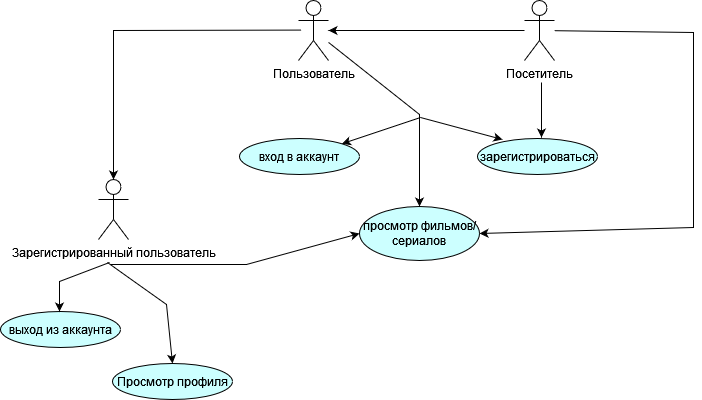

The diagram above was exported from draw.io. Its source (the exported page's mxGraphModel, read from the mxfile embedded in the PNG):
<mxGraphModel dx="830" dy="418" grid="0" gridSize="10" guides="1" tooltips="1" connect="1" arrows="1" fold="1" page="1" pageScale="1" pageWidth="827" pageHeight="1169" math="0" shadow="0">
  <root>
    <mxCell id="WIyWlLk6GJQsqaUBKTNV-0" />
    <mxCell id="WIyWlLk6GJQsqaUBKTNV-1" parent="WIyWlLk6GJQsqaUBKTNV-0" />
    <mxCell id="ui-QZUOksp0xXdlFiPpI-33" value="Пользователь" style="shape=umlActor;verticalLabelPosition=bottom;verticalAlign=top;html=1;outlineConnect=0;" parent="WIyWlLk6GJQsqaUBKTNV-1" vertex="1">
      <mxGeometry x="352" y="12" width="30" height="60" as="geometry" />
    </mxCell>
    <mxCell id="ui-QZUOksp0xXdlFiPpI-34" value="Посетитель" style="shape=umlActor;verticalLabelPosition=bottom;verticalAlign=top;html=1;outlineConnect=0;" parent="WIyWlLk6GJQsqaUBKTNV-1" vertex="1">
      <mxGeometry x="578" y="12" width="30" height="60" as="geometry" />
    </mxCell>
    <mxCell id="ui-QZUOksp0xXdlFiPpI-35" value="вход в аккаунт" style="ellipse;whiteSpace=wrap;html=1;fillColor=#CCFFFF;strokeColor=#000000;" parent="WIyWlLk6GJQsqaUBKTNV-1" vertex="1">
      <mxGeometry x="293" y="150" width="120" height="36" as="geometry" />
    </mxCell>
    <mxCell id="ui-QZUOksp0xXdlFiPpI-36" value="зарегистрироваться" style="ellipse;whiteSpace=wrap;html=1;fillColor=#CCFFFF;strokeColor=#000000;" parent="WIyWlLk6GJQsqaUBKTNV-1" vertex="1">
      <mxGeometry x="531" y="150" width="120" height="36" as="geometry" />
    </mxCell>
    <mxCell id="ui-QZUOksp0xXdlFiPpI-37" value="просмотр фильмов/сериалов" style="ellipse;whiteSpace=wrap;html=1;fillColor=#CCFFFF;strokeColor=#000000;" parent="WIyWlLk6GJQsqaUBKTNV-1" vertex="1">
      <mxGeometry x="413" y="218" width="120" height="54" as="geometry" />
    </mxCell>
    <mxCell id="ui-QZUOksp0xXdlFiPpI-40" value="" style="endArrow=classic;html=1;rounded=0;entryX=0.5;entryY=0;entryDx=0;entryDy=0;" parent="WIyWlLk6GJQsqaUBKTNV-1" source="ui-QZUOksp0xXdlFiPpI-33" target="ui-QZUOksp0xXdlFiPpI-37" edge="1">
      <mxGeometry width="50" height="50" relative="1" as="geometry">
        <mxPoint x="423" y="80" as="sourcePoint" />
        <mxPoint x="473" y="30" as="targetPoint" />
        <Array as="points">
          <mxPoint x="473" y="126" />
        </Array>
      </mxGeometry>
    </mxCell>
    <mxCell id="ui-QZUOksp0xXdlFiPpI-42" value="" style="endArrow=classic;html=1;rounded=0;entryX=1;entryY=0;entryDx=0;entryDy=0;" parent="WIyWlLk6GJQsqaUBKTNV-1" target="ui-QZUOksp0xXdlFiPpI-35" edge="1">
      <mxGeometry width="50" height="50" relative="1" as="geometry">
        <mxPoint x="474" y="129" as="sourcePoint" />
        <mxPoint x="461" y="162" as="targetPoint" />
      </mxGeometry>
    </mxCell>
    <mxCell id="ui-QZUOksp0xXdlFiPpI-44" value="" style="endArrow=classic;html=1;rounded=0;entryX=0.208;entryY=0.028;entryDx=0;entryDy=0;entryPerimeter=0;" parent="WIyWlLk6GJQsqaUBKTNV-1" target="ui-QZUOksp0xXdlFiPpI-36" edge="1">
      <mxGeometry width="50" height="50" relative="1" as="geometry">
        <mxPoint x="474" y="129" as="sourcePoint" />
        <mxPoint x="524" y="79" as="targetPoint" />
      </mxGeometry>
    </mxCell>
    <mxCell id="ui-QZUOksp0xXdlFiPpI-45" value="" style="endArrow=classic;html=1;rounded=0;" parent="WIyWlLk6GJQsqaUBKTNV-1" source="ui-QZUOksp0xXdlFiPpI-34" target="ui-QZUOksp0xXdlFiPpI-33" edge="1">
      <mxGeometry width="50" height="50" relative="1" as="geometry">
        <mxPoint x="492" y="59" as="sourcePoint" />
        <mxPoint x="542" y="9" as="targetPoint" />
      </mxGeometry>
    </mxCell>
    <mxCell id="ui-QZUOksp0xXdlFiPpI-46" value="" style="endArrow=classic;html=1;rounded=0;" parent="WIyWlLk6GJQsqaUBKTNV-1" edge="1">
      <mxGeometry width="50" height="50" relative="1" as="geometry">
        <mxPoint x="595" y="94" as="sourcePoint" />
        <mxPoint x="595" y="149" as="targetPoint" />
      </mxGeometry>
    </mxCell>
    <mxCell id="ui-QZUOksp0xXdlFiPpI-47" value="" style="endArrow=classic;html=1;rounded=0;entryX=1;entryY=0.5;entryDx=0;entryDy=0;" parent="WIyWlLk6GJQsqaUBKTNV-1" source="ui-QZUOksp0xXdlFiPpI-34" target="ui-QZUOksp0xXdlFiPpI-37" edge="1">
      <mxGeometry width="50" height="50" relative="1" as="geometry">
        <mxPoint x="598" y="62" as="sourcePoint" />
        <mxPoint x="402" y="62" as="targetPoint" />
        <Array as="points">
          <mxPoint x="747" y="44" />
          <mxPoint x="747" y="183" />
          <mxPoint x="747" y="239" />
        </Array>
      </mxGeometry>
    </mxCell>
    <mxCell id="ui-QZUOksp0xXdlFiPpI-48" value="Зарегистрированный пользователь" style="shape=umlActor;verticalLabelPosition=bottom;verticalAlign=top;html=1;outlineConnect=0;" parent="WIyWlLk6GJQsqaUBKTNV-1" vertex="1">
      <mxGeometry x="152" y="191" width="30" height="60" as="geometry" />
    </mxCell>
    <mxCell id="ui-QZUOksp0xXdlFiPpI-49" value="" style="endArrow=classic;html=1;rounded=0;entryX=0.5;entryY=0;entryDx=0;entryDy=0;entryPerimeter=0;" parent="WIyWlLk6GJQsqaUBKTNV-1" target="ui-QZUOksp0xXdlFiPpI-48" edge="1">
      <mxGeometry width="50" height="50" relative="1" as="geometry">
        <mxPoint x="355" y="41.58" as="sourcePoint" />
        <mxPoint x="159" y="41.58" as="targetPoint" />
        <Array as="points">
          <mxPoint x="167" y="42" />
        </Array>
      </mxGeometry>
    </mxCell>
    <mxCell id="ui-QZUOksp0xXdlFiPpI-51" value="выход из аккаунта" style="ellipse;whiteSpace=wrap;html=1;fillColor=#CCFFFF;strokeColor=#000000;" parent="WIyWlLk6GJQsqaUBKTNV-1" vertex="1">
      <mxGeometry x="54" y="323" width="120" height="36" as="geometry" />
    </mxCell>
    <mxCell id="ui-QZUOksp0xXdlFiPpI-52" value="Просмотр профиля" style="ellipse;whiteSpace=wrap;html=1;fillColor=#CCFFFF;strokeColor=#000000;" parent="WIyWlLk6GJQsqaUBKTNV-1" vertex="1">
      <mxGeometry x="166" y="375" width="120" height="36" as="geometry" />
    </mxCell>
    <mxCell id="ui-QZUOksp0xXdlFiPpI-53" value="" style="endArrow=classic;html=1;rounded=0;entryX=0.5;entryY=0;entryDx=0;entryDy=0;entryPerimeter=0;" parent="WIyWlLk6GJQsqaUBKTNV-1" edge="1">
      <mxGeometry width="50" height="50" relative="1" as="geometry">
        <mxPoint x="163" y="274" as="sourcePoint" />
        <mxPoint x="113" y="323" as="targetPoint" />
        <Array as="points">
          <mxPoint x="113" y="293" />
        </Array>
      </mxGeometry>
    </mxCell>
    <mxCell id="ui-QZUOksp0xXdlFiPpI-54" value="" style="endArrow=classic;html=1;rounded=0;entryX=0.5;entryY=0;entryDx=0;entryDy=0;" parent="WIyWlLk6GJQsqaUBKTNV-1" target="ui-QZUOksp0xXdlFiPpI-52" edge="1">
      <mxGeometry width="50" height="50" relative="1" as="geometry">
        <mxPoint x="161" y="274" as="sourcePoint" />
        <mxPoint x="187" y="211" as="targetPoint" />
        <Array as="points">
          <mxPoint x="182" y="289" />
          <mxPoint x="220" y="316" />
        </Array>
      </mxGeometry>
    </mxCell>
    <mxCell id="ui-QZUOksp0xXdlFiPpI-55" value="" style="endArrow=classic;html=1;rounded=0;entryX=0;entryY=0.5;entryDx=0;entryDy=0;" parent="WIyWlLk6GJQsqaUBKTNV-1" target="ui-QZUOksp0xXdlFiPpI-37" edge="1">
      <mxGeometry width="50" height="50" relative="1" as="geometry">
        <mxPoint x="164" y="276" as="sourcePoint" />
        <mxPoint x="270" y="390.41999999999996" as="targetPoint" />
        <Array as="points">
          <mxPoint x="300" y="276" />
        </Array>
      </mxGeometry>
    </mxCell>
  </root>
</mxGraphModel>